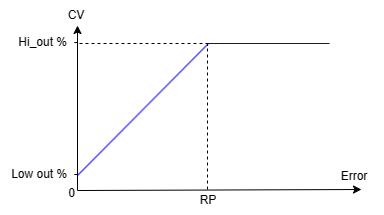

The diagram above was exported from draw.io. Its source (the exported page's mxGraphModel, read from the mxfile embedded in the PNG):
<mxGraphModel dx="551" dy="334" grid="0" gridSize="10" guides="1" tooltips="1" connect="1" arrows="1" fold="1" page="1" pageScale="1" pageWidth="827" pageHeight="1169" math="0" shadow="0">
  <root>
    <mxCell id="0" />
    <mxCell id="1" parent="0" />
    <mxCell id="_EhqPv6vUGFRiLqPYQte-2" value="" style="endArrow=classic;html=1;rounded=0;" parent="1" edge="1">
      <mxGeometry width="50" height="50" relative="1" as="geometry">
        <mxPoint x="186" y="439" as="sourcePoint" />
        <mxPoint x="186" y="274" as="targetPoint" />
      </mxGeometry>
    </mxCell>
    <mxCell id="_EhqPv6vUGFRiLqPYQte-4" value="" style="endArrow=classic;html=1;rounded=0;" parent="1" edge="1">
      <mxGeometry width="50" height="50" relative="1" as="geometry">
        <mxPoint x="186" y="439" as="sourcePoint" />
        <mxPoint x="470" y="438" as="targetPoint" />
      </mxGeometry>
    </mxCell>
    <mxCell id="_EhqPv6vUGFRiLqPYQte-5" value="Hi_out %&amp;nbsp; -" style="text;html=1;strokeColor=none;fillColor=none;align=center;verticalAlign=middle;whiteSpace=wrap;rounded=0;" parent="1" vertex="1">
      <mxGeometry x="109" y="276" width="96" height="30" as="geometry" />
    </mxCell>
    <mxCell id="_EhqPv6vUGFRiLqPYQte-6" value="Low out %&amp;nbsp; -" style="text;html=1;strokeColor=none;fillColor=none;align=center;verticalAlign=middle;whiteSpace=wrap;rounded=0;" parent="1" vertex="1">
      <mxGeometry x="110" y="408" width="87" height="30" as="geometry" />
    </mxCell>
    <mxCell id="_EhqPv6vUGFRiLqPYQte-10" value="" style="endArrow=none;dashed=1;html=1;rounded=0;" parent="1" edge="1">
      <mxGeometry width="50" height="50" relative="1" as="geometry">
        <mxPoint x="188" y="292" as="sourcePoint" />
        <mxPoint x="320" y="292" as="targetPoint" />
      </mxGeometry>
    </mxCell>
    <mxCell id="_EhqPv6vUGFRiLqPYQte-11" value="" style="endArrow=none;html=1;rounded=0;strokeColor=#0000FF;" parent="1" edge="1">
      <mxGeometry width="50" height="50" relative="1" as="geometry">
        <mxPoint x="186" y="424" as="sourcePoint" />
        <mxPoint x="317" y="292" as="targetPoint" />
      </mxGeometry>
    </mxCell>
    <mxCell id="_EhqPv6vUGFRiLqPYQte-12" value="" style="endArrow=none;html=1;rounded=0;strokeColor=#0000FF;" parent="1" edge="1">
      <mxGeometry width="50" height="50" relative="1" as="geometry">
        <mxPoint x="438" y="292" as="sourcePoint" />
        <mxPoint x="316" y="292" as="targetPoint" />
      </mxGeometry>
    </mxCell>
    <mxCell id="_EhqPv6vUGFRiLqPYQte-14" value="" style="endArrow=none;dashed=1;html=1;rounded=0;" parent="1" edge="1">
      <mxGeometry width="50" height="50" relative="1" as="geometry">
        <mxPoint x="316" y="438" as="sourcePoint" />
        <mxPoint x="316" y="293" as="targetPoint" />
      </mxGeometry>
    </mxCell>
    <mxCell id="_EhqPv6vUGFRiLqPYQte-16" value="CV" style="text;html=1;strokeColor=none;fillColor=none;align=center;verticalAlign=middle;whiteSpace=wrap;rounded=0;" parent="1" vertex="1">
      <mxGeometry x="155" y="249" width="60" height="30" as="geometry" />
    </mxCell>
    <mxCell id="_EhqPv6vUGFRiLqPYQte-17" value="Error" style="text;html=1;strokeColor=none;fillColor=none;align=center;verticalAlign=middle;whiteSpace=wrap;rounded=0;" parent="1" vertex="1">
      <mxGeometry x="433" y="410" width="60" height="30" as="geometry" />
    </mxCell>
    <mxCell id="h9_R63zBeaDt4wgOw6ZN-1" value="RP" style="text;html=1;strokeColor=none;fillColor=none;align=center;verticalAlign=middle;whiteSpace=wrap;rounded=0;" vertex="1" parent="1">
      <mxGeometry x="287" y="434" width="60" height="30" as="geometry" />
    </mxCell>
    <mxCell id="h9_R63zBeaDt4wgOw6ZN-2" value="0" style="text;html=1;align=center;verticalAlign=middle;resizable=0;points=[];autosize=1;strokeColor=none;fillColor=none;" vertex="1" parent="1">
      <mxGeometry x="167" y="429" width="25" height="26" as="geometry" />
    </mxCell>
  </root>
</mxGraphModel>